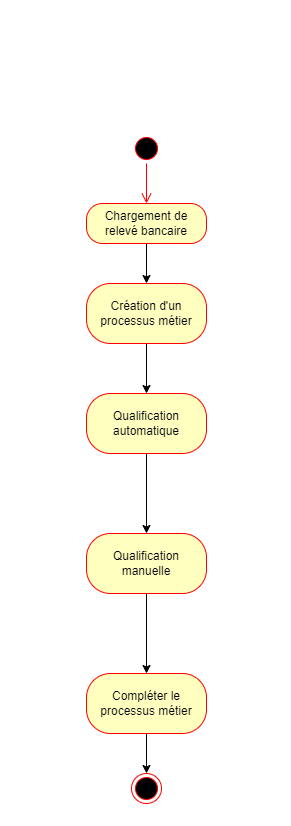

The diagram above was exported from draw.io. Its source (the exported page's mxGraphModel, read from the mxfile embedded in the PNG):
<mxGraphModel dx="1444" dy="875" grid="1" gridSize="10" guides="1" tooltips="1" connect="1" arrows="1" fold="1" page="1" pageScale="1" pageWidth="291" pageHeight="413" math="0" shadow="0">
  <root>
    <mxCell id="0" />
    <mxCell id="1" parent="0" />
    <mxCell id="6LyN_OFGTkJnxOQ0FPmf-16" value="" style="ellipse;html=1;shape=startState;fillColor=#000000;strokeColor=#ff0000;" vertex="1" parent="1">
      <mxGeometry x="-451" y="-280" width="30" height="30" as="geometry" />
    </mxCell>
    <mxCell id="6LyN_OFGTkJnxOQ0FPmf-17" value="" style="edgeStyle=orthogonalEdgeStyle;html=1;verticalAlign=bottom;endArrow=open;endSize=8;strokeColor=#ff0000;rounded=0;" edge="1" source="6LyN_OFGTkJnxOQ0FPmf-16" parent="1" target="6LyN_OFGTkJnxOQ0FPmf-21">
      <mxGeometry relative="1" as="geometry">
        <mxPoint x="-436" y="-190" as="targetPoint" />
      </mxGeometry>
    </mxCell>
    <mxCell id="6LyN_OFGTkJnxOQ0FPmf-25" value="" style="edgeStyle=none;rounded=0;orthogonalLoop=1;jettySize=auto;html=1;" edge="1" parent="1" source="6LyN_OFGTkJnxOQ0FPmf-21" target="6LyN_OFGTkJnxOQ0FPmf-24">
      <mxGeometry relative="1" as="geometry" />
    </mxCell>
    <mxCell id="6LyN_OFGTkJnxOQ0FPmf-21" value="Chargement de relevé bancaire" style="rounded=1;whiteSpace=wrap;html=1;arcSize=40;fontColor=#000000;fillColor=#ffffc0;strokeColor=#ff0000;" vertex="1" parent="1">
      <mxGeometry x="-496" y="-210" width="120" height="40" as="geometry" />
    </mxCell>
    <mxCell id="6LyN_OFGTkJnxOQ0FPmf-27" value="" style="edgeStyle=none;rounded=0;orthogonalLoop=1;jettySize=auto;html=1;" edge="1" parent="1" source="6LyN_OFGTkJnxOQ0FPmf-24" target="6LyN_OFGTkJnxOQ0FPmf-26">
      <mxGeometry relative="1" as="geometry" />
    </mxCell>
    <mxCell id="6LyN_OFGTkJnxOQ0FPmf-24" value="Création d'un processus métier" style="whiteSpace=wrap;html=1;fillColor=#ffffc0;strokeColor=#ff0000;fontColor=#000000;rounded=1;arcSize=40;" vertex="1" parent="1">
      <mxGeometry x="-496" y="-130" width="120" height="60" as="geometry" />
    </mxCell>
    <mxCell id="6LyN_OFGTkJnxOQ0FPmf-29" value="" style="edgeStyle=none;rounded=0;orthogonalLoop=1;jettySize=auto;html=1;" edge="1" parent="1" source="6LyN_OFGTkJnxOQ0FPmf-26" target="6LyN_OFGTkJnxOQ0FPmf-28">
      <mxGeometry relative="1" as="geometry" />
    </mxCell>
    <mxCell id="6LyN_OFGTkJnxOQ0FPmf-26" value="Qualification automatique" style="whiteSpace=wrap;html=1;fillColor=#ffffc0;strokeColor=#ff0000;fontColor=#000000;rounded=1;arcSize=40;" vertex="1" parent="1">
      <mxGeometry x="-496" y="-20" width="120" height="60" as="geometry" />
    </mxCell>
    <mxCell id="6LyN_OFGTkJnxOQ0FPmf-31" value="" style="edgeStyle=none;rounded=0;orthogonalLoop=1;jettySize=auto;html=1;" edge="1" parent="1" source="6LyN_OFGTkJnxOQ0FPmf-28" target="6LyN_OFGTkJnxOQ0FPmf-30">
      <mxGeometry relative="1" as="geometry" />
    </mxCell>
    <mxCell id="6LyN_OFGTkJnxOQ0FPmf-28" value="Qualification manuelle" style="whiteSpace=wrap;html=1;fillColor=#ffffc0;strokeColor=#ff0000;fontColor=#000000;rounded=1;arcSize=40;" vertex="1" parent="1">
      <mxGeometry x="-496" y="120" width="120" height="60" as="geometry" />
    </mxCell>
    <mxCell id="6LyN_OFGTkJnxOQ0FPmf-36" value="" style="edgeStyle=none;rounded=0;orthogonalLoop=1;jettySize=auto;html=1;" edge="1" parent="1" source="6LyN_OFGTkJnxOQ0FPmf-30" target="6LyN_OFGTkJnxOQ0FPmf-34">
      <mxGeometry relative="1" as="geometry" />
    </mxCell>
    <mxCell id="6LyN_OFGTkJnxOQ0FPmf-30" value="Compléter le processus métier" style="whiteSpace=wrap;html=1;fillColor=#ffffc0;strokeColor=#ff0000;fontColor=#000000;rounded=1;arcSize=40;" vertex="1" parent="1">
      <mxGeometry x="-496" y="260" width="120" height="60" as="geometry" />
    </mxCell>
    <mxCell id="6LyN_OFGTkJnxOQ0FPmf-34" value="" style="ellipse;html=1;shape=endState;fillColor=#000000;strokeColor=#ff0000;" vertex="1" parent="1">
      <mxGeometry x="-451" y="360" width="30" height="30" as="geometry" />
    </mxCell>
  </root>
</mxGraphModel>